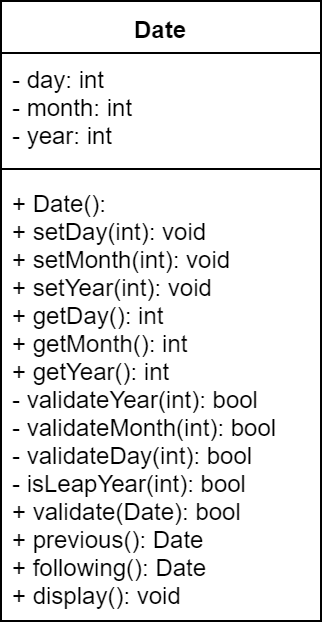

The diagram above was exported from draw.io. Its source (the exported page's mxGraphModel, read from the mxfile embedded in the PNG):
<mxGraphModel dx="1409" dy="731" grid="1" gridSize="10" guides="1" tooltips="1" connect="1" arrows="1" fold="1" page="1" pageScale="1" pageWidth="827" pageHeight="1169" math="0" shadow="0">
  <root>
    <mxCell id="0" />
    <mxCell id="1" parent="0" />
    <mxCell id="2" value="Date" style="swimlane;fontStyle=1;align=center;verticalAlign=top;childLayout=stackLayout;horizontal=1;startSize=26;horizontalStack=0;resizeParent=1;resizeParentMax=0;resizeLast=0;collapsible=1;marginBottom=0;" vertex="1" parent="1">
      <mxGeometry x="20" y="20" width="160" height="310" as="geometry" />
    </mxCell>
    <mxCell id="3" value="- day: int&#10;- month: int&#10;- year: int" style="text;strokeColor=none;fillColor=none;align=left;verticalAlign=top;spacingLeft=4;spacingRight=4;overflow=hidden;rotatable=0;points=[[0,0.5],[1,0.5]];portConstraint=eastwest;" vertex="1" parent="2">
      <mxGeometry y="26" width="160" height="54" as="geometry" />
    </mxCell>
    <mxCell id="4" value="" style="line;strokeWidth=1;fillColor=none;align=left;verticalAlign=middle;spacingTop=-1;spacingLeft=3;spacingRight=3;rotatable=0;labelPosition=right;points=[];portConstraint=eastwest;" vertex="1" parent="2">
      <mxGeometry y="80" width="160" height="8" as="geometry" />
    </mxCell>
    <mxCell id="5" value="+ Date():&#10;+ setDay(int): void&#10;+ setMonth(int): void&#10;+ setYear(int): void&#10;+ getDay(): int&#10;+ getMonth(): int&#10;+ getYear(): int&#10;- validateYear(int): bool&#10;- validateMonth(int): bool&#10;- validateDay(int): bool&#10;- isLeapYear(int): bool&#10;+ validate(Date): bool&#10;+ previous(): Date&#10;+ following(): Date&#10;+ display(): void" style="text;strokeColor=none;fillColor=none;align=left;verticalAlign=top;spacingLeft=4;spacingRight=4;overflow=hidden;rotatable=0;points=[[0,0.5],[1,0.5]];portConstraint=eastwest;" vertex="1" parent="2">
      <mxGeometry y="88" width="160" height="222" as="geometry" />
    </mxCell>
  </root>
</mxGraphModel>